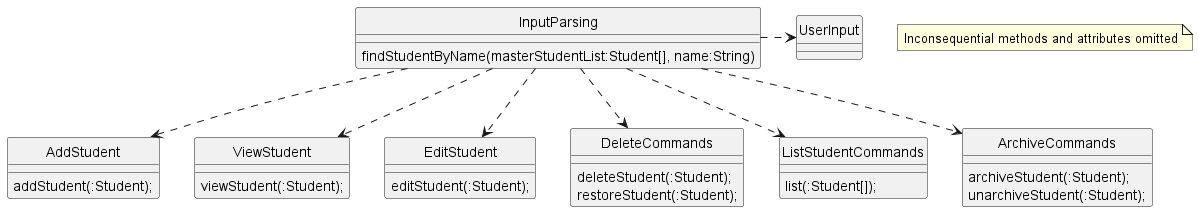

The diagram above was rendered by PlantUML. Its source (embedded in the PNG):
@startuml InputParsing
hide circle
note "Inconsequential methods and attributes omitted" as n1

class InputParsing {
    findStudentByName(masterStudentList:Student[], name:String)
}

class UserInput {

}

class AddStudent {
    addStudent(:Student);
}

class ViewStudent {
    viewStudent(:Student);
}

class EditStudent {
    editStudent(:Student);
}

class DeleteCommands{
    deleteStudent(:Student);
    restoreStudent(:Student);
}

class ListStudentCommands {
    list(:Student[]);
}

class ArchiveCommands {
    archiveStudent(:Student);
    unarchiveStudent(:Student);
}

InputParsing ..r> UserInput
InputParsing ..> AddStudent
InputParsing ..> ViewStudent
InputParsing ..> EditStudent
InputParsing ..> DeleteCommands
InputParsing ..> ListStudentCommands
InputParsing ..> ArchiveCommands

@enduml